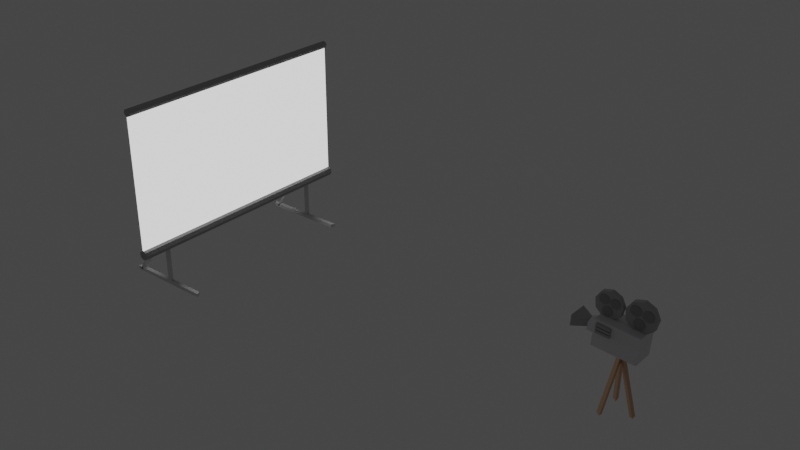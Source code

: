 # Source: lights.blend  (saved by Blender 3.0.42; exported with 4.5.12 LTS)
import bpy
from mathutils import Matrix  # noqa: F401  (used for matrix-valued properties, if any)

bpy.ops.wm.read_factory_settings(use_empty=True)
scene = bpy.context.scene
scene.name = 'Scene'

# ---- collections
col_collection = bpy.data.collections.new('Collection'); scene.collection.children.link(col_collection)
col_archive = bpy.data.collections.new('Archive'); scene.collection.children.link(col_archive)

# ---- images (referenced by path relative to the original .blend; pixels are not part of the script)
import os
ASSET_DIR = os.environ.get("B2B_ASSET_DIR", "")  # directory of the original .blend (textures are referenced by path, not embedded)
HERE = os.path.dirname(os.path.abspath(__file__))  # packed textures are extracted next to this script under _unpacked/

def load_image(name, relpath, width, height, colorspace="sRGB"):
    """Load a texture the original file referenced (path relative to the .blend, or extracted next to this script)."""
    p = next((c for c in (os.path.join(HERE, relpath), os.path.join(ASSET_DIR, relpath)) if relpath and os.path.exists(c)), "")
    if p:
        img = bpy.data.images.load(p, check_existing=True)
        img.name = name
    else:  # same state as the original file: an image datablock whose file is absent (Cycles renders it pink)
        img = bpy.data.images.new(name, width, height)
        img.source = "FILE"
        img.filepath = "//" + (relpath or name)
    img.colorspace_settings.name = colorspace
    return img
img_floorshadow = load_image('floorShadow', 'floorShadow.png', 1024, 1024, 'sRGB')

# ---- materials (node trees are filled in below, after node groups)
mat_material = bpy.data.materials.new('Material')
mat_material.alpha_threshold = 0.0
mat_material.line_color = (0.0, 0.0, 0.0, 1.0)
mat_black = bpy.data.materials.new('Black')
mat_wood = bpy.data.materials.new('Wood')
mat_white = bpy.data.materials.new('White')
mat_mounting = bpy.data.materials.new('Mounting')
mat_insidecircle = bpy.data.materials.new('InsideCircle')

# ---- material node trees
mat_material.use_nodes = True; mat_material.node_tree.nodes.clear()
_N = mat_material.node_tree.nodes; _L = mat_material.node_tree.links
n0 = _N.new('ShaderNodeOutputMaterial'); n0.name = 'Material Output'; n0.location = (300, 300)
n1 = _N.new('ShaderNodeBsdfPrincipled'); n1.name = 'Principled BSDF'; n1.location = (10, 300)
n1.distribution = 'GGX'
n1.subsurface_method = 'RANDOM_WALK_SKIN'
n1.inputs[0].default_value = (0.6738, 0.6638, 0.6939, 1.0)
n1.inputs[2].default_value = 0.4
n1.inputs[3].default_value = 1.45
n1.inputs[27].default_value = (0.0, 0.0, 0.0, 1.0)
n1.inputs[28].default_value = 1.0
n2 = _N.new('ShaderNodeTexImage'); n2.name = 'Image Texture'; n2.location = (506, 32)
n2.image = img_floorshadow
_L.new(n1.outputs[0], n0.inputs[0])
n0.is_active_output = True
mat_black.use_nodes = True; mat_black.node_tree.nodes.clear()
_N = mat_black.node_tree.nodes; _L = mat_black.node_tree.links
n0 = _N.new('ShaderNodeOutputMaterial'); n0.name = 'Material Output'; n0.location = (300, 300)
n1 = _N.new('ShaderNodeBsdfPrincipled'); n1.name = 'Principled BSDF'; n1.location = (1, 281)
n1.distribution = 'GGX'
n1.subsurface_method = 'RANDOM_WALK_SKIN'
n1.inputs[0].default_value = (0.3883, 0.3883, 0.3883, 1.0)
n1.inputs[3].default_value = 1.45
n1.inputs[27].default_value = (0.0, 0.0, 0.0, 1.0)
n1.inputs[28].default_value = 1.0
_L.new(n1.outputs[0], n0.inputs[0])
n0.is_active_output = True
mat_wood.use_nodes = True; mat_wood.node_tree.nodes.clear()
_N = mat_wood.node_tree.nodes; _L = mat_wood.node_tree.links
n0 = _N.new('ShaderNodeBsdfPrincipled'); n0.name = 'Principled BSDF'; n0.location = (10, 300)
n0.distribution = 'GGX'
n0.subsurface_method = 'RANDOM_WALK_SKIN'
n0.inputs[0].default_value = (0.65, 0.4039, 0.2479, 1.0)
n0.inputs[3].default_value = 1.45
n0.inputs[27].default_value = (0.0, 0.0, 0.0, 1.0)
n0.inputs[28].default_value = 1.0
n1 = _N.new('ShaderNodeOutputMaterial'); n1.name = 'Material Output'; n1.location = (300, 300)
_L.new(n0.outputs[0], n1.inputs[0])
n1.is_active_output = True
mat_white.use_nodes = True; mat_white.node_tree.nodes.clear()
_N = mat_white.node_tree.nodes; _L = mat_white.node_tree.links
n0 = _N.new('ShaderNodeOutputMaterial'); n0.name = 'Material Output'; n0.location = (300, 300)
n1 = _N.new('ShaderNodeBsdfPrincipled'); n1.name = 'Principled BSDF'; n1.location = (10, 300)
n1.distribution = 'GGX'
n1.subsurface_method = 'RANDOM_WALK_SKIN'
n1.inputs[0].default_value = (1.0, 1.0, 1.0, 1.0)
n1.inputs[3].default_value = 1.45
n1.inputs[28].default_value = 1.0
n2 = _N.new('ShaderNodeTexImage'); n2.name = 'Image Texture'; n2.location = (300, 18)
n2.image = img_floorshadow
_L.new(n1.outputs[0], n0.inputs[0])
n0.is_active_output = True
mat_mounting.use_nodes = True; mat_mounting.node_tree.nodes.clear()
_N = mat_mounting.node_tree.nodes; _L = mat_mounting.node_tree.links
n0 = _N.new('ShaderNodeBsdfPrincipled'); n0.name = 'Principled BSDF'; n0.location = (10, 300)
n0.distribution = 'GGX'
n0.subsurface_method = 'RANDOM_WALK_SKIN'
n0.inputs[0].default_value = (0.6843, 0.6843, 0.6843, 1.0)
n0.inputs[3].default_value = 1.45
n0.inputs[27].default_value = (0.0, 0.0, 0.0, 1.0)
n0.inputs[28].default_value = 1.0
n1 = _N.new('ShaderNodeOutputMaterial'); n1.name = 'Material Output'; n1.location = (300, 300)
_L.new(n0.outputs[0], n1.inputs[0])
n1.is_active_output = True
mat_insidecircle.use_nodes = True; mat_insidecircle.node_tree.nodes.clear()
_N = mat_insidecircle.node_tree.nodes; _L = mat_insidecircle.node_tree.links
n0 = _N.new('ShaderNodeBsdfPrincipled'); n0.name = 'Principled BSDF'; n0.location = (10, 300)
n0.distribution = 'GGX'
n0.subsurface_method = 'RANDOM_WALK_SKIN'
n0.inputs[0].default_value = (0.2738, 0.2738, 0.2851, 1.0)
n0.inputs[3].default_value = 1.45
n0.inputs[27].default_value = (0.0, 0.0, 0.0, 1.0)
n0.inputs[28].default_value = 1.0
n1 = _N.new('ShaderNodeOutputMaterial'); n1.name = 'Material Output'; n1.location = (300, 300)
_L.new(n0.outputs[0], n1.inputs[0])
n1.is_active_output = True

# ---- world
world_world = bpy.data.worlds.new('World'); scene.world = world_world
world_world.use_nodes = True; world_world.node_tree.nodes.clear()
_N = world_world.node_tree.nodes; _L = world_world.node_tree.links
n0 = _N.new('ShaderNodeOutputWorld'); n0.name = 'World Output'; n0.location = (300, 300)
n1 = _N.new('ShaderNodeBackground'); n1.name = 'Background'; n1.location = (10, 300)
n1.inputs[0].default_value = (0.05088, 0.05088, 0.05088, 1.0)
_L.new(n1.outputs[0], n0.inputs[0])
n0.is_active_output = True
world_world.color = (0.05088, 0.05088, 0.05088)
world_world.use_sun_shadow = False
world_world.sun_shadow_jitter_overblur = 0.0

# ---- lights
light_sun = bpy.data.lights.new('Sun', 'SUN')
light_sun.transmission_factor = 0.0
light_sun.angle = 0.8552
light_sun.energy = 1.0
light_sun.shadow_soft_size = 0.125

# ---- meshes
me_cube = bpy.data.meshes.new('Cube')
me_cube.from_pydata([(0.2706, -0.2243, 0.2735), (0.2706, -0.2243, -0.364), (0.2706, -1.254, 0.2735), (0.2706, -1.254, -0.364), (-0.2706, -0.2243, 0.2735), (-0.2706, -0.2243, -0.364), (-0.2706, -1.254, 0.2735), (-0.2706, -1.254, -0.364)], [], [(0, 4, 6, 2), (3, 2, 6, 7), (7, 6, 4, 5), (5, 1, 3, 7), (1, 0, 2, 3), (5, 4, 0, 1)])
_uv = me_cube.uv_layers.new(name='UVMap')
_uv.uv.foreach_set('vector', [0.625, 0.5, 0.875, 0.5, 0.875, 0.75, 0.625, 0.75, 0.375, 0.75, 0.625, 0.75, 0.625, 1.0, 0.375, 1.0, 0.375, 0.0, 0.625, 0.0, 0.625, 0.25, 0.375, 0.25, 0.125, 0.5, 0.375, 0.5, 0.375, 0.75, 0.125, 0.75, 0.375, 0.5, 0.625, 0.5, 0.625, 0.75, 0.375, 0.75, 0.375, 0.25, 0.625, 0.25, 0.625, 0.5, 0.375, 0.5])
me_cube.materials.append(mat_material)
me_cube.use_remesh_preserve_volume = False
me_cube.use_remesh_preserve_attributes = False
me_cube.use_mirror_vertex_groups = False
me_cube.update()
me_cylinder = bpy.data.meshes.new('Cylinder')
me_cylinder.from_pydata([(0.0, 0.06, -1.0), (0.0, 0.06, 1.0), (0.05196, 0.03, -1.0), (0.05196, 0.03, 1.0), (0.05196, -0.03, -1.0), (0.05196, -0.03, 1.0), (-5.245e-09, -0.06, -1.0), (-5.245e-09, -0.06, 1.0), (-0.05196, -0.03, -1.0), (-0.05196, -0.03, 1.0), (-0.05196, 0.03, -1.0), (-0.05196, 0.03, 1.0)], [], [(0, 1, 3, 2), (2, 3, 5, 4), (4, 5, 7, 6), (6, 7, 9, 8), (3, 1, 11, 9, 7, 5), (8, 9, 11, 10), (10, 11, 1, 0), (0, 2, 4, 6, 8, 10)])
_uv = me_cylinder.uv_layers.new(name='UVMap')
_uv.uv.foreach_set('vector', [1.0, 0.5, 1.0, 1.0, 0.8333, 1.0, 0.8333, 0.5, 0.8333, 0.5, 0.8333, 1.0, 0.6667, 1.0, 0.6667, 0.5, 0.6667, 0.5, 0.6667, 1.0, 0.5, 1.0, 0.5, 0.5, 0.5, 0.5, 0.5, 1.0, 0.3333, 1.0, 0.3333, 0.5, 0.4578, 0.37, 0.25, 0.49, 0.04215, 0.37, 0.04215, 0.13, 0.25, 0.01, 0.4578, 0.13, 0.3333, 0.5, 0.3333, 1.0, 0.1667, 1.0, 0.1667, 0.5, 0.1667, 0.5, 0.1667, 1.0, -8.941e-08, 1.0, -8.941e-08, 0.5, 0.75, 0.49, 0.9578, 0.37, 0.9578, 0.13, 0.75, 0.01, 0.5422, 0.13, 0.5422, 0.37])
me_cylinder.materials.append(mat_material)
me_cylinder.use_remesh_fix_poles = True
me_cylinder.use_remesh_preserve_attributes = False
me_cylinder.update()
me_cylinder_001 = bpy.data.meshes.new('Cylinder.001')
me_cylinder_001.from_pydata([(0.02607, 0.01505, -0.3868), (0.08957, 0.05171, 1.0), (0.02607, -0.01505, -0.3868), (0.08957, -0.05171, 1.0), (-0.02607, -0.01505, -0.3868), (-0.08957, -0.05171, 1.0), (-0.02607, 0.01505, -0.3868), (-0.08957, 0.05171, 1.0)], [], [(4, 2, 3, 5), (0, 1, 3, 2), (4, 5, 7, 6), (6, 7, 1, 0)])
_uv = me_cylinder_001.uv_layers.new(name='UVMap')
_uv.uv.foreach_set('vector', [0.3333, 0.5, 0.6667, 0.5, 0.6667, 1.0, 0.3333, 1.0, 0.8333, 0.5, 0.8333, 1.0, 0.6667, 1.0, 0.6667, 0.5, 0.3333, 0.5, 0.3333, 1.0, 0.1667, 1.0, 0.1667, 0.5, 0.1667, 0.5, 0.1667, 1.0, 0.8333, 1.0, 0.8333, 0.5])
me_cylinder_001.materials.append(mat_black)
me_cylinder_001.use_remesh_fix_poles = True
me_cylinder_001.use_remesh_preserve_attributes = False
me_cylinder_001.update()
me_cylinder_002 = bpy.data.meshes.new('Cylinder.002')
me_cylinder_002.from_pydata([(0.0, 0.02, -0.32), (0.0, 0.02, 0.32), (0.01732, -0.01, -0.32), (0.01732, -0.01, 0.32), (-0.01732, -0.01, -0.32), (-0.01732, -0.01, 0.32)], [], [(0, 1, 3, 2), (2, 3, 5, 4), (3, 1, 5), (4, 5, 1, 0), (0, 2, 4)])
_uv = me_cylinder_002.uv_layers.new(name='UVMap')
_uv.uv.foreach_set('vector', [1.0, 0.5, 1.0, 1.0, 0.6667, 1.0, 0.6667, 0.5, 0.6667, 0.5, 0.6667, 1.0, 0.3333, 1.0, 0.3333, 0.5, 0.4578, 0.13, 0.25, 0.49, 0.04215, 0.13, 0.3333, 0.5, 0.3333, 1.0, -5.96e-08, 1.0, -5.96e-08, 0.5, 0.75, 0.49, 0.9578, 0.13, 0.5422, 0.13])
me_cylinder_002.materials.append(mat_wood)
me_cylinder_002.use_remesh_fix_poles = True
me_cylinder_002.use_remesh_preserve_attributes = False
me_cylinder_002.update()
me_cylinder_005 = bpy.data.meshes.new('Cylinder.005')
me_cylinder_005.from_pydata([(0.0, 0.02, -0.32), (0.0, 0.02, 0.32), (0.01732, -0.01, -0.32), (0.01732, -0.01, 0.32), (-0.01732, -0.01, -0.32), (-0.01732, -0.01, 0.32)], [], [(0, 1, 3, 2), (2, 3, 5, 4), (3, 1, 5), (4, 5, 1, 0), (0, 2, 4)])
_uv = me_cylinder_005.uv_layers.new(name='UVMap')
_uv.uv.foreach_set('vector', [1.0, 0.5, 1.0, 1.0, 0.6667, 1.0, 0.6667, 0.5, 0.6667, 0.5, 0.6667, 1.0, 0.3333, 1.0, 0.3333, 0.5, 0.4578, 0.13, 0.25, 0.49, 0.04215, 0.13, 0.3333, 0.5, 0.3333, 1.0, -5.96e-08, 1.0, -5.96e-08, 0.5, 0.75, 0.49, 0.9578, 0.13, 0.5422, 0.13])
me_cylinder_005.materials.append(mat_wood)
me_cylinder_005.use_remesh_fix_poles = True
me_cylinder_005.use_remesh_preserve_attributes = False
me_cylinder_005.update()
me_cylinder_007 = bpy.data.meshes.new('Cylinder.007')
me_cylinder_007.from_pydata([(0.0, 0.02, -0.32), (0.0, 0.02, 0.32), (0.01732, -0.01, -0.32), (0.01732, -0.01, 0.32), (-0.01732, -0.01, -0.32), (-0.01732, -0.01, 0.32)], [], [(0, 1, 3, 2), (2, 3, 5, 4), (3, 1, 5), (4, 5, 1, 0), (0, 2, 4)])
_uv = me_cylinder_007.uv_layers.new(name='UVMap')
_uv.uv.foreach_set('vector', [1.0, 0.5, 1.0, 1.0, 0.6667, 1.0, 0.6667, 0.5, 0.6667, 0.5, 0.6667, 1.0, 0.3333, 1.0, 0.3333, 0.5, 0.4578, 0.13, 0.25, 0.49, 0.04215, 0.13, 0.3333, 0.5, 0.3333, 1.0, -5.96e-08, 1.0, -5.96e-08, 0.5, 0.75, 0.49, 0.9578, 0.13, 0.5422, 0.13])
me_cylinder_007.materials.append(mat_wood)
me_cylinder_007.use_remesh_fix_poles = True
me_cylinder_007.use_remesh_preserve_attributes = False
me_cylinder_007.update()
me_cylinder_008 = bpy.data.meshes.new('Cylinder.008')
me_cylinder_008.from_pydata([(0.0, 0.13, -0.02), (0.0, 0.13, 0.02), (0.08356, 0.09959, -0.02), (0.08356, 0.09959, 0.02), (0.128, 0.02257, -0.02), (0.128, 0.02257, 0.02), (0.1126, -0.065, -0.02), (0.1126, -0.065, 0.02), (0.04446, -0.1222, -0.02), (0.04446, -0.1222, 0.02), (-0.04446, -0.1222, -0.02), (-0.04446, -0.1222, 0.02), (-0.1126, -0.065, -0.02), (-0.1126, -0.065, 0.02), (-0.128, 0.02257, -0.02), (-0.128, 0.02257, 0.02), (-0.08356, 0.09959, -0.02), (-0.08356, 0.09959, 0.02)], [], [(0, 1, 3, 2), (2, 3, 5, 4), (4, 5, 7, 6), (6, 7, 9, 8), (8, 9, 11, 10), (10, 11, 13, 12), (12, 13, 15, 14), (3, 1, 17, 15, 13, 11, 9, 7, 5), (14, 15, 17, 16), (16, 17, 1, 0), (0, 2, 4, 6, 8, 10, 12, 14, 16)])
_uv = me_cylinder_008.uv_layers.new(name='UVMap')
_uv.uv.foreach_set('vector', [1.0, 0.5, 1.0, 1.0, 0.8889, 1.0, 0.8889, 0.5, 0.8889, 0.5, 0.8889, 1.0, 0.7778, 1.0, 0.7778, 0.5, 0.7778, 0.5, 0.7778, 1.0, 0.6667, 1.0, 0.6667, 0.5, 0.6667, 0.5, 0.6667, 1.0, 0.5556, 1.0, 0.5556, 0.5, 0.5556, 0.5, 0.5556, 1.0, 0.4444, 1.0, 0.4444, 0.5, 0.4444, 0.5, 0.4444, 1.0, 0.3333, 1.0, 0.3333, 0.5, 0.3333, 0.5, 0.3333, 1.0, 0.2222, 1.0, 0.2222, 0.5, 0.4043, 0.4339, 0.25, 0.49, 0.09573, 0.4339, 0.01365, 0.2917, 0.04215, 0.13, 0.1679, 0.02447, 0.3321, 0.02447, 0.4578, 0.13, 0.4864, 0.2917, 0.2222, 0.5, 0.2222, 1.0, 0.1111, 1.0, 0.1111, 0.5, 0.1111, 0.5, 0.1111, 1.0, 4.47e-08, 1.0, 4.47e-08, 0.5, 0.75, 0.49, 0.9043, 0.4339, 0.9864, 0.2917, 0.9578, 0.13, 0.8321, 0.02447, 0.6679, 0.02447, 0.5422, 0.13, 0.5136, 0.2917, 0.5957, 0.4339])
me_cylinder_008.materials.append(mat_black)
me_cylinder_008.use_remesh_fix_poles = True
me_cylinder_008.use_remesh_preserve_attributes = False
me_cylinder_008.update()
me_cube_001 = bpy.data.meshes.new('Cube.001')
me_cube_001.from_pydata([(-1.0, -1.0, -1.0), (-1.0, -1.0, 1.0), (-1.0, 1.0, -1.0), (-1.0, 1.0, 1.0), (1.0, -1.0, -1.0), (1.0, -1.0, 1.0), (1.0, 1.0, -1.0), (1.0, 1.0, 1.0)], [], [(0, 1, 3, 2), (2, 3, 7, 6), (6, 7, 5, 4), (4, 5, 1, 0), (2, 6, 4, 0), (7, 3, 1, 5)])
_uv = me_cube_001.uv_layers.new(name='UVMap')
_uv.uv.foreach_set('vector', [0.375, 0.0, 0.625, 0.0, 0.625, 0.25, 0.375, 0.25, 0.375, 0.25, 0.625, 0.25, 0.625, 0.5, 0.375, 0.5, 0.375, 0.5, 0.625, 0.5, 0.625, 0.75, 0.375, 0.75, 0.375, 0.75, 0.625, 0.75, 0.625, 1.0, 0.375, 1.0, 0.125, 0.5, 0.375, 0.5, 0.375, 0.75, 0.125, 0.75, 0.625, 0.5, 0.875, 0.5, 0.875, 0.75, 0.625, 0.75])
me_cube_001.materials.append(mat_white)
me_cube_001.use_remesh_fix_poles = True
me_cube_001.use_remesh_preserve_attributes = False
me_cube_001.update()
me_cylinder_004 = bpy.data.meshes.new('Cylinder.004')
me_cylinder_004.from_pydata([(-0.03952, -0.686, -0.4487), (-0.03952, -0.686, 0.1913), (-0.0222, -0.716, -0.4487), (-0.0222, -0.716, 0.1913), (-0.05684, -0.716, -0.4487), (-0.05684, -0.716, 0.1913), (-0.03952, -0.686, -0.4352), (-0.0222, -0.716, -0.4352), (-0.05684, -0.716, -0.4352), (0.2426, -0.686, -0.4487), (0.26, -0.716, -0.4487), (0.2426, -0.686, -0.4352), (0.26, -0.716, -0.4352), (-0.3817, -0.686, -0.4487), (-0.3991, -0.716, -0.4487), (-0.3817, -0.686, -0.4352), (-0.3991, -0.716, -0.4352), (-0.03952, -0.686, -0.2249), (-0.0222, -0.716, -0.2249), (-0.05684, -0.716, -0.2249), (-0.03952, -0.686, -0.2088), (-0.0222, -0.716, -0.2088), (-0.05684, -0.716, -0.2088), (-0.3487, -0.686, -0.4486), (-0.366, -0.716, -0.4486), (-0.3487, -0.686, -0.4355), (-0.366, -0.716, -0.4355)], [], [(20, 1, 3, 21), (21, 3, 5, 22), (3, 1, 5), (22, 5, 1, 20), (0, 2, 4), (6, 0, 13, 15), (2, 7, 8, 4), (7, 2, 10, 12), (9, 11, 12, 10), (6, 7, 12, 11), (2, 0, 9, 10), (0, 6, 11, 9), (14, 16, 15, 13), (0, 4, 14, 13), (8, 6, 15, 16), (4, 8, 16, 14), (8, 19, 17, 6), (7, 18, 19, 8), (6, 17, 18, 7), (20, 17, 23, 25), (18, 21, 22, 19), (17, 20, 21, 18), (24, 26, 25, 23), (19, 22, 26, 24), (22, 20, 25, 26), (17, 19, 24, 23)])
_uv = me_cylinder_004.uv_layers.new(name='UVMap')
_uv.uv.foreach_set('vector', [1.0, 0.6874, 1.0, 1.0, 0.6667, 1.0, 0.6667, 0.6874, 0.6667, 0.6874, 0.6667, 1.0, 0.3333, 1.0, 0.3333, 0.6874, 0.4578, 0.13, 0.25, 0.49, 0.04215, 0.13, 0.3333, 0.6874, 0.3333, 1.0, -5.96e-08, 1.0, -5.96e-08, 0.6874, 0.75, 0.49, 0.9578, 0.13, 0.5422, 0.13, -5.96e-08, 0.5106, -5.96e-08, 0.5, -5.96e-08, 0.5, -5.96e-08, 0.5106, 0.6667, 0.5, 0.6667, 0.5106, 0.3333, 0.5106, 0.3333, 0.5, 0.6667, 0.5106, 0.6667, 0.5, 0.6667, 0.5, 0.6667, 0.5106, 1.0, 0.5, 1.0, 0.5106, 0.6667, 0.5106, 0.6667, 0.5, 1.0, 0.5106, 0.6667, 0.5106, 0.6667, 0.5106, 1.0, 0.5106, 0.9578, 0.13, 0.75, 0.49, 0.75, 0.49, 0.9578, 0.13, -5.96e-08, 0.5, -5.96e-08, 0.5106, -5.96e-08, 0.5106, -5.96e-08, 0.5, 0.3333, 0.5, 0.3333, 0.5106, -5.96e-08, 0.5106, -5.96e-08, 0.5, 0.75, 0.49, 0.5422, 0.13, 0.5422, 0.13, 0.75, 0.49, 0.3333, 0.5106, -5.96e-08, 0.5106, -5.96e-08, 0.5106, 0.3333, 0.5106, 0.3333, 0.5, 0.3333, 0.5106, 0.3333, 0.5106, 0.3333, 0.5, 0.3333, 0.5106, 0.3333, 0.6748, -5.96e-08, 0.6748, -5.96e-08, 0.5106, 0.6667, 0.5106, 0.6667, 0.6748, 0.3333, 0.6748, 0.3333, 0.5106, 1.0, 0.5106, 1.0, 0.6748, 0.6667, 0.6748, 0.6667, 0.5106, 1.0, 0.6874, 1.0, 0.6748, 1.0, 0.6748, 1.0, 0.6874, 0.6667, 0.6748, 0.6667, 0.6874, 0.3333, 0.6874, 0.3333, 0.6748, 1.0, 0.6748, 1.0, 0.6874, 0.6667, 0.6874, 0.6667, 0.6748, 0.3333, 0.6748, 0.3333, 0.6874, -5.96e-08, 0.6874, -5.96e-08, 0.6748, 0.3333, 0.6748, 0.3333, 0.6874, 0.3333, 0.6874, 0.3333, 0.6748, 0.3333, 0.6874, -5.96e-08, 0.6874, -5.96e-08, 0.6874, 0.3333, 0.6874, -5.96e-08, 0.6748, 0.3333, 0.6748, 0.3333, 0.6748, -5.96e-08, 0.6748])
me_cylinder_004.materials.append(mat_mounting)
me_cylinder_004.use_remesh_fix_poles = True
me_cylinder_004.use_remesh_preserve_attributes = False
me_cylinder_004.update()
me_cylinder_006 = bpy.data.meshes.new('Cylinder.006')
me_cylinder_006.from_pydata([(0.0, 0.21, -2.765), (0.0, 0.21, 2.765), (0.1485, 0.1485, -2.765), (0.1485, 0.1485, 2.765), (0.21, -9.179e-09, -2.765), (0.21, -9.179e-09, 2.765), (0.1485, -0.1485, -2.765), (0.1485, -0.1485, 2.765), (-1.836e-08, -0.21, -2.765), (-1.836e-08, -0.21, 2.765), (-0.1485, -0.1485, -2.765), (-0.1485, -0.1485, 2.765), (-0.21, 2.504e-09, -2.765), (-0.21, 2.504e-09, 2.765), (-0.1485, 0.1485, -2.765), (-0.1485, 0.1485, 2.765)], [], [(0, 1, 3, 2), (2, 3, 5, 4), (4, 5, 7, 6), (6, 7, 9, 8), (8, 9, 11, 10), (10, 11, 13, 12), (3, 1, 15, 13, 11, 9, 7, 5), (12, 13, 15, 14), (14, 15, 1, 0), (0, 2, 4, 6, 8, 10, 12, 14)])
_uv = me_cylinder_006.uv_layers.new(name='UVMap')
_uv.uv.foreach_set('vector', [1.0, 0.5, 1.0, 1.0, 0.875, 1.0, 0.875, 0.5, 0.875, 0.5, 0.875, 1.0, 0.75, 1.0, 0.75, 0.5, 0.75, 0.5, 0.75, 1.0, 0.625, 1.0, 0.625, 0.5, 0.625, 0.5, 0.625, 1.0, 0.5, 1.0, 0.5, 0.5, 0.5, 0.5, 0.5, 1.0, 0.375, 1.0, 0.375, 0.5, 0.375, 0.5, 0.375, 1.0, 0.25, 1.0, 0.25, 0.5, 0.4197, 0.4197, 0.25, 0.49, 0.08029, 0.4197, 0.01, 0.25, 0.08029, 0.08029, 0.25, 0.01, 0.4197, 0.08029, 0.49, 0.25, 0.25, 0.5, 0.25, 1.0, 0.125, 1.0, 0.125, 0.5, 0.125, 0.5, 0.125, 1.0, 0.0, 1.0, 0.0, 0.5, 0.75, 0.49, 0.9197, 0.4197, 0.99, 0.25, 0.9197, 0.08029, 0.75, 0.01, 0.5803, 0.08029, 0.51, 0.25, 0.5803, 0.4197])
me_cylinder_006.materials.append(mat_black)
me_cylinder_006.use_remesh_fix_poles = True
me_cylinder_006.use_remesh_preserve_attributes = False
me_cylinder_006.update()
me_cylinder_009 = bpy.data.meshes.new('Cylinder.009')
me_cylinder_009.from_pydata([(0.0, 0.21, -2.765), (0.0, 0.21, 2.765), (0.1485, 0.1485, -2.765), (0.1485, 0.1485, 2.765), (0.21, -9.179e-09, -2.765), (0.21, -9.179e-09, 2.765), (0.1485, -0.1485, -2.765), (0.1485, -0.1485, 2.765), (-1.836e-08, -0.21, -2.765), (-1.836e-08, -0.21, 2.765), (-0.1485, -0.1485, -2.765), (-0.1485, -0.1485, 2.765), (-0.21, 2.504e-09, -2.765), (-0.21, 2.504e-09, 2.765), (-0.1485, 0.1485, -2.765), (-0.1485, 0.1485, 2.765)], [], [(0, 1, 3, 2), (2, 3, 5, 4), (4, 5, 7, 6), (6, 7, 9, 8), (8, 9, 11, 10), (10, 11, 13, 12), (3, 1, 15, 13, 11, 9, 7, 5), (12, 13, 15, 14), (14, 15, 1, 0), (0, 2, 4, 6, 8, 10, 12, 14)])
_uv = me_cylinder_009.uv_layers.new(name='UVMap')
_uv.uv.foreach_set('vector', [1.0, 0.5, 1.0, 1.0, 0.875, 1.0, 0.875, 0.5, 0.875, 0.5, 0.875, 1.0, 0.75, 1.0, 0.75, 0.5, 0.75, 0.5, 0.75, 1.0, 0.625, 1.0, 0.625, 0.5, 0.625, 0.5, 0.625, 1.0, 0.5, 1.0, 0.5, 0.5, 0.5, 0.5, 0.5, 1.0, 0.375, 1.0, 0.375, 0.5, 0.375, 0.5, 0.375, 1.0, 0.25, 1.0, 0.25, 0.5, 0.4197, 0.4197, 0.25, 0.49, 0.08029, 0.4197, 0.01, 0.25, 0.08029, 0.08029, 0.25, 0.01, 0.4197, 0.08029, 0.49, 0.25, 0.25, 0.5, 0.25, 1.0, 0.125, 1.0, 0.125, 0.5, 0.125, 0.5, 0.125, 1.0, 0.0, 1.0, 0.0, 0.5, 0.75, 0.49, 0.9197, 0.4197, 0.99, 0.25, 0.9197, 0.08029, 0.75, 0.01, 0.5803, 0.08029, 0.51, 0.25, 0.5803, 0.4197])
me_cylinder_009.materials.append(mat_black)
me_cylinder_009.use_remesh_fix_poles = True
me_cylinder_009.use_remesh_preserve_attributes = False
me_cylinder_009.update()
me_cylinder_010 = bpy.data.meshes.new('Cylinder.010')
me_cylinder_010.from_pydata([(0.0, 0.13, -0.02), (0.0, 0.13, 0.02), (0.08356, 0.09959, -0.02), (0.08356, 0.09959, 0.02), (0.128, 0.02257, -0.02), (0.128, 0.02257, 0.02), (0.1126, -0.065, -0.02), (0.1126, -0.065, 0.02), (0.04446, -0.1222, -0.02), (0.04446, -0.1222, 0.02), (-0.04446, -0.1222, -0.02), (-0.04446, -0.1222, 0.02), (-0.1126, -0.065, -0.02), (-0.1126, -0.065, 0.02), (-0.128, 0.02257, -0.02), (-0.128, 0.02257, 0.02), (-0.08356, 0.09959, -0.02), (-0.08356, 0.09959, 0.02)], [], [(0, 1, 3, 2), (2, 3, 5, 4), (4, 5, 7, 6), (6, 7, 9, 8), (8, 9, 11, 10), (10, 11, 13, 12), (12, 13, 15, 14), (3, 1, 17, 15, 13, 11, 9, 7, 5), (14, 15, 17, 16), (16, 17, 1, 0), (0, 2, 4, 6, 8, 10, 12, 14, 16)])
_uv = me_cylinder_010.uv_layers.new(name='UVMap')
_uv.uv.foreach_set('vector', [1.0, 0.5, 1.0, 1.0, 0.8889, 1.0, 0.8889, 0.5, 0.8889, 0.5, 0.8889, 1.0, 0.7778, 1.0, 0.7778, 0.5, 0.7778, 0.5, 0.7778, 1.0, 0.6667, 1.0, 0.6667, 0.5, 0.6667, 0.5, 0.6667, 1.0, 0.5556, 1.0, 0.5556, 0.5, 0.5556, 0.5, 0.5556, 1.0, 0.4444, 1.0, 0.4444, 0.5, 0.4444, 0.5, 0.4444, 1.0, 0.3333, 1.0, 0.3333, 0.5, 0.3333, 0.5, 0.3333, 1.0, 0.2222, 1.0, 0.2222, 0.5, 0.4043, 0.4339, 0.25, 0.49, 0.09573, 0.4339, 0.01365, 0.2917, 0.04215, 0.13, 0.1679, 0.02447, 0.3321, 0.02447, 0.4578, 0.13, 0.4864, 0.2917, 0.2222, 0.5, 0.2222, 1.0, 0.1111, 1.0, 0.1111, 0.5, 0.1111, 0.5, 0.1111, 1.0, 4.47e-08, 1.0, 4.47e-08, 0.5, 0.75, 0.49, 0.9043, 0.4339, 0.9864, 0.2917, 0.9578, 0.13, 0.8321, 0.02447, 0.6679, 0.02447, 0.5422, 0.13, 0.5136, 0.2917, 0.5957, 0.4339])
me_cylinder_010.materials.append(mat_insidecircle)
me_cylinder_010.use_remesh_fix_poles = True
me_cylinder_010.use_remesh_preserve_attributes = False
me_cylinder_010.update()
me_cylinder_011 = bpy.data.meshes.new('Cylinder.011')
me_cylinder_011.from_pydata([(0.0, 0.13, -0.02), (0.0, 0.13, 0.02), (0.08356, 0.09959, -0.02), (0.08356, 0.09959, 0.02), (0.128, 0.02257, -0.02), (0.128, 0.02257, 0.02), (0.1126, -0.065, -0.02), (0.1126, -0.065, 0.02), (0.04446, -0.1222, -0.02), (0.04446, -0.1222, 0.02), (-0.04446, -0.1222, -0.02), (-0.04446, -0.1222, 0.02), (-0.1126, -0.065, -0.02), (-0.1126, -0.065, 0.02), (-0.128, 0.02257, -0.02), (-0.128, 0.02257, 0.02), (-0.08356, 0.09959, -0.02), (-0.08356, 0.09959, 0.02)], [], [(0, 1, 3, 2), (2, 3, 5, 4), (4, 5, 7, 6), (6, 7, 9, 8), (8, 9, 11, 10), (10, 11, 13, 12), (12, 13, 15, 14), (3, 1, 17, 15, 13, 11, 9, 7, 5), (14, 15, 17, 16), (16, 17, 1, 0), (0, 2, 4, 6, 8, 10, 12, 14, 16)])
_uv = me_cylinder_011.uv_layers.new(name='UVMap')
_uv.uv.foreach_set('vector', [1.0, 0.5, 1.0, 1.0, 0.8889, 1.0, 0.8889, 0.5, 0.8889, 0.5, 0.8889, 1.0, 0.7778, 1.0, 0.7778, 0.5, 0.7778, 0.5, 0.7778, 1.0, 0.6667, 1.0, 0.6667, 0.5, 0.6667, 0.5, 0.6667, 1.0, 0.5556, 1.0, 0.5556, 0.5, 0.5556, 0.5, 0.5556, 1.0, 0.4444, 1.0, 0.4444, 0.5, 0.4444, 0.5, 0.4444, 1.0, 0.3333, 1.0, 0.3333, 0.5, 0.3333, 0.5, 0.3333, 1.0, 0.2222, 1.0, 0.2222, 0.5, 0.4043, 0.4339, 0.25, 0.49, 0.09573, 0.4339, 0.01365, 0.2917, 0.04215, 0.13, 0.1679, 0.02447, 0.3321, 0.02447, 0.4578, 0.13, 0.4864, 0.2917, 0.2222, 0.5, 0.2222, 1.0, 0.1111, 1.0, 0.1111, 0.5, 0.1111, 0.5, 0.1111, 1.0, 4.47e-08, 1.0, 4.47e-08, 0.5, 0.75, 0.49, 0.9043, 0.4339, 0.9864, 0.2917, 0.9578, 0.13, 0.8321, 0.02447, 0.6679, 0.02447, 0.5422, 0.13, 0.5136, 0.2917, 0.5957, 0.4339])
me_cylinder_011.materials.append(mat_insidecircle)
me_cylinder_011.use_remesh_fix_poles = True
me_cylinder_011.use_remesh_preserve_attributes = False
me_cylinder_011.update()
me_cylinder_012 = bpy.data.meshes.new('Cylinder.012')
me_cylinder_012.from_pydata([(0.0, 0.13, -0.02), (0.0, 0.13, 0.02), (0.08356, 0.09959, -0.02), (0.08356, 0.09959, 0.02), (0.128, 0.02257, -0.02), (0.128, 0.02257, 0.02), (0.1126, -0.065, -0.02), (0.1126, -0.065, 0.02), (0.04446, -0.1222, -0.02), (0.04446, -0.1222, 0.02), (-0.04446, -0.1222, -0.02), (-0.04446, -0.1222, 0.02), (-0.1126, -0.065, -0.02), (-0.1126, -0.065, 0.02), (-0.128, 0.02257, -0.02), (-0.128, 0.02257, 0.02), (-0.08356, 0.09959, -0.02), (-0.08356, 0.09959, 0.02)], [], [(0, 1, 3, 2), (2, 3, 5, 4), (4, 5, 7, 6), (6, 7, 9, 8), (8, 9, 11, 10), (10, 11, 13, 12), (12, 13, 15, 14), (3, 1, 17, 15, 13, 11, 9, 7, 5), (14, 15, 17, 16), (16, 17, 1, 0), (0, 2, 4, 6, 8, 10, 12, 14, 16)])
_uv = me_cylinder_012.uv_layers.new(name='UVMap')
_uv.uv.foreach_set('vector', [1.0, 0.5, 1.0, 1.0, 0.8889, 1.0, 0.8889, 0.5, 0.8889, 0.5, 0.8889, 1.0, 0.7778, 1.0, 0.7778, 0.5, 0.7778, 0.5, 0.7778, 1.0, 0.6667, 1.0, 0.6667, 0.5, 0.6667, 0.5, 0.6667, 1.0, 0.5556, 1.0, 0.5556, 0.5, 0.5556, 0.5, 0.5556, 1.0, 0.4444, 1.0, 0.4444, 0.5, 0.4444, 0.5, 0.4444, 1.0, 0.3333, 1.0, 0.3333, 0.5, 0.3333, 0.5, 0.3333, 1.0, 0.2222, 1.0, 0.2222, 0.5, 0.4043, 0.4339, 0.25, 0.49, 0.09573, 0.4339, 0.01365, 0.2917, 0.04215, 0.13, 0.1679, 0.02447, 0.3321, 0.02447, 0.4578, 0.13, 0.4864, 0.2917, 0.2222, 0.5, 0.2222, 1.0, 0.1111, 1.0, 0.1111, 0.5, 0.1111, 0.5, 0.1111, 1.0, 4.47e-08, 1.0, 4.47e-08, 0.5, 0.75, 0.49, 0.9043, 0.4339, 0.9864, 0.2917, 0.9578, 0.13, 0.8321, 0.02447, 0.6679, 0.02447, 0.5422, 0.13, 0.5136, 0.2917, 0.5957, 0.4339])
me_cylinder_012.materials.append(mat_insidecircle)
me_cylinder_012.use_remesh_fix_poles = True
me_cylinder_012.use_remesh_preserve_attributes = False
me_cylinder_012.update()
me_cylinder_013 = bpy.data.meshes.new('Cylinder.013')
me_cylinder_013.from_pydata([(0.0, 0.13, -0.02), (0.0, 0.13, 0.02), (0.08356, 0.09959, -0.02), (0.08356, 0.09959, 0.02), (0.128, 0.02257, -0.02), (0.128, 0.02257, 0.02), (0.1126, -0.065, -0.02), (0.1126, -0.065, 0.02), (0.04446, -0.1222, -0.02), (0.04446, -0.1222, 0.02), (-0.04446, -0.1222, -0.02), (-0.04446, -0.1222, 0.02), (-0.1126, -0.065, -0.02), (-0.1126, -0.065, 0.02), (-0.128, 0.02257, -0.02), (-0.128, 0.02257, 0.02), (-0.08356, 0.09959, -0.02), (-0.08356, 0.09959, 0.02)], [], [(0, 1, 3, 2), (2, 3, 5, 4), (4, 5, 7, 6), (6, 7, 9, 8), (8, 9, 11, 10), (10, 11, 13, 12), (12, 13, 15, 14), (3, 1, 17, 15, 13, 11, 9, 7, 5), (14, 15, 17, 16), (16, 17, 1, 0), (0, 2, 4, 6, 8, 10, 12, 14, 16)])
_uv = me_cylinder_013.uv_layers.new(name='UVMap')
_uv.uv.foreach_set('vector', [1.0, 0.5, 1.0, 1.0, 0.8889, 1.0, 0.8889, 0.5, 0.8889, 0.5, 0.8889, 1.0, 0.7778, 1.0, 0.7778, 0.5, 0.7778, 0.5, 0.7778, 1.0, 0.6667, 1.0, 0.6667, 0.5, 0.6667, 0.5, 0.6667, 1.0, 0.5556, 1.0, 0.5556, 0.5, 0.5556, 0.5, 0.5556, 1.0, 0.4444, 1.0, 0.4444, 0.5, 0.4444, 0.5, 0.4444, 1.0, 0.3333, 1.0, 0.3333, 0.5, 0.3333, 0.5, 0.3333, 1.0, 0.2222, 1.0, 0.2222, 0.5, 0.4043, 0.4339, 0.25, 0.49, 0.09573, 0.4339, 0.01365, 0.2917, 0.04215, 0.13, 0.1679, 0.02447, 0.3321, 0.02447, 0.4578, 0.13, 0.4864, 0.2917, 0.2222, 0.5, 0.2222, 1.0, 0.1111, 1.0, 0.1111, 0.5, 0.1111, 0.5, 0.1111, 1.0, 4.47e-08, 1.0, 4.47e-08, 0.5, 0.75, 0.49, 0.9043, 0.4339, 0.9864, 0.2917, 0.9578, 0.13, 0.8321, 0.02447, 0.6679, 0.02447, 0.5422, 0.13, 0.5136, 0.2917, 0.5957, 0.4339])
me_cylinder_013.materials.append(mat_black)
me_cylinder_013.use_remesh_fix_poles = True
me_cylinder_013.use_remesh_preserve_attributes = False
me_cylinder_013.update()
me_cylinder_014 = bpy.data.meshes.new('Cylinder.014')
me_cylinder_014.from_pydata([(0.0, 0.13, -0.02), (0.0, 0.13, 0.02), (0.08356, 0.09959, -0.02), (0.08356, 0.09959, 0.02), (0.128, 0.02257, -0.02), (0.128, 0.02257, 0.02), (0.1126, -0.065, -0.02), (0.1126, -0.065, 0.02), (0.04446, -0.1222, -0.02), (0.04446, -0.1222, 0.02), (-0.04446, -0.1222, -0.02), (-0.04446, -0.1222, 0.02), (-0.1126, -0.065, -0.02), (-0.1126, -0.065, 0.02), (-0.128, 0.02257, -0.02), (-0.128, 0.02257, 0.02), (-0.08356, 0.09959, -0.02), (-0.08356, 0.09959, 0.02)], [], [(0, 1, 3, 2), (2, 3, 5, 4), (4, 5, 7, 6), (6, 7, 9, 8), (8, 9, 11, 10), (10, 11, 13, 12), (12, 13, 15, 14), (3, 1, 17, 15, 13, 11, 9, 7, 5), (14, 15, 17, 16), (16, 17, 1, 0), (0, 2, 4, 6, 8, 10, 12, 14, 16)])
_uv = me_cylinder_014.uv_layers.new(name='UVMap')
_uv.uv.foreach_set('vector', [1.0, 0.5, 1.0, 1.0, 0.8889, 1.0, 0.8889, 0.5, 0.8889, 0.5, 0.8889, 1.0, 0.7778, 1.0, 0.7778, 0.5, 0.7778, 0.5, 0.7778, 1.0, 0.6667, 1.0, 0.6667, 0.5, 0.6667, 0.5, 0.6667, 1.0, 0.5556, 1.0, 0.5556, 0.5, 0.5556, 0.5, 0.5556, 1.0, 0.4444, 1.0, 0.4444, 0.5, 0.4444, 0.5, 0.4444, 1.0, 0.3333, 1.0, 0.3333, 0.5, 0.3333, 0.5, 0.3333, 1.0, 0.2222, 1.0, 0.2222, 0.5, 0.4043, 0.4339, 0.25, 0.49, 0.09573, 0.4339, 0.01365, 0.2917, 0.04215, 0.13, 0.1679, 0.02447, 0.3321, 0.02447, 0.4578, 0.13, 0.4864, 0.2917, 0.2222, 0.5, 0.2222, 1.0, 0.1111, 1.0, 0.1111, 0.5, 0.1111, 0.5, 0.1111, 1.0, 4.47e-08, 1.0, 4.47e-08, 0.5, 0.75, 0.49, 0.9043, 0.4339, 0.9864, 0.2917, 0.9578, 0.13, 0.8321, 0.02447, 0.6679, 0.02447, 0.5422, 0.13, 0.5136, 0.2917, 0.5957, 0.4339])
me_cylinder_014.materials.append(mat_insidecircle)
me_cylinder_014.use_remesh_fix_poles = True
me_cylinder_014.use_remesh_preserve_attributes = False
me_cylinder_014.update()
me_cylinder_015 = bpy.data.meshes.new('Cylinder.015')
me_cylinder_015.from_pydata([(0.0, 0.13, -0.02), (0.0, 0.13, 0.02), (0.08356, 0.09959, -0.02), (0.08356, 0.09959, 0.02), (0.128, 0.02257, -0.02), (0.128, 0.02257, 0.02), (0.1126, -0.065, -0.02), (0.1126, -0.065, 0.02), (0.04446, -0.1222, -0.02), (0.04446, -0.1222, 0.02), (-0.04446, -0.1222, -0.02), (-0.04446, -0.1222, 0.02), (-0.1126, -0.065, -0.02), (-0.1126, -0.065, 0.02), (-0.128, 0.02257, -0.02), (-0.128, 0.02257, 0.02), (-0.08356, 0.09959, -0.02), (-0.08356, 0.09959, 0.02)], [], [(0, 1, 3, 2), (2, 3, 5, 4), (4, 5, 7, 6), (6, 7, 9, 8), (8, 9, 11, 10), (10, 11, 13, 12), (12, 13, 15, 14), (3, 1, 17, 15, 13, 11, 9, 7, 5), (14, 15, 17, 16), (16, 17, 1, 0), (0, 2, 4, 6, 8, 10, 12, 14, 16)])
_uv = me_cylinder_015.uv_layers.new(name='UVMap')
_uv.uv.foreach_set('vector', [1.0, 0.5, 1.0, 1.0, 0.8889, 1.0, 0.8889, 0.5, 0.8889, 0.5, 0.8889, 1.0, 0.7778, 1.0, 0.7778, 0.5, 0.7778, 0.5, 0.7778, 1.0, 0.6667, 1.0, 0.6667, 0.5, 0.6667, 0.5, 0.6667, 1.0, 0.5556, 1.0, 0.5556, 0.5, 0.5556, 0.5, 0.5556, 1.0, 0.4444, 1.0, 0.4444, 0.5, 0.4444, 0.5, 0.4444, 1.0, 0.3333, 1.0, 0.3333, 0.5, 0.3333, 0.5, 0.3333, 1.0, 0.2222, 1.0, 0.2222, 0.5, 0.4043, 0.4339, 0.25, 0.49, 0.09573, 0.4339, 0.01365, 0.2917, 0.04215, 0.13, 0.1679, 0.02447, 0.3321, 0.02447, 0.4578, 0.13, 0.4864, 0.2917, 0.2222, 0.5, 0.2222, 1.0, 0.1111, 1.0, 0.1111, 0.5, 0.1111, 0.5, 0.1111, 1.0, 4.47e-08, 1.0, 4.47e-08, 0.5, 0.75, 0.49, 0.9043, 0.4339, 0.9864, 0.2917, 0.9578, 0.13, 0.8321, 0.02447, 0.6679, 0.02447, 0.5422, 0.13, 0.5136, 0.2917, 0.5957, 0.4339])
me_cylinder_015.materials.append(mat_insidecircle)
me_cylinder_015.use_remesh_fix_poles = True
me_cylinder_015.use_remesh_preserve_attributes = False
me_cylinder_015.update()
me_cylinder_016 = bpy.data.meshes.new('Cylinder.016')
me_cylinder_016.from_pydata([(0.0, 0.13, -0.02), (0.0, 0.13, 0.02), (0.08356, 0.09959, -0.02), (0.08356, 0.09959, 0.02), (0.128, 0.02257, -0.02), (0.128, 0.02257, 0.02), (0.1126, -0.065, -0.02), (0.1126, -0.065, 0.02), (0.04446, -0.1222, -0.02), (0.04446, -0.1222, 0.02), (-0.04446, -0.1222, -0.02), (-0.04446, -0.1222, 0.02), (-0.1126, -0.065, -0.02), (-0.1126, -0.065, 0.02), (-0.128, 0.02257, -0.02), (-0.128, 0.02257, 0.02), (-0.08356, 0.09959, -0.02), (-0.08356, 0.09959, 0.02)], [], [(0, 1, 3, 2), (2, 3, 5, 4), (4, 5, 7, 6), (6, 7, 9, 8), (8, 9, 11, 10), (10, 11, 13, 12), (12, 13, 15, 14), (3, 1, 17, 15, 13, 11, 9, 7, 5), (14, 15, 17, 16), (16, 17, 1, 0), (0, 2, 4, 6, 8, 10, 12, 14, 16)])
_uv = me_cylinder_016.uv_layers.new(name='UVMap')
_uv.uv.foreach_set('vector', [1.0, 0.5, 1.0, 1.0, 0.8889, 1.0, 0.8889, 0.5, 0.8889, 0.5, 0.8889, 1.0, 0.7778, 1.0, 0.7778, 0.5, 0.7778, 0.5, 0.7778, 1.0, 0.6667, 1.0, 0.6667, 0.5, 0.6667, 0.5, 0.6667, 1.0, 0.5556, 1.0, 0.5556, 0.5, 0.5556, 0.5, 0.5556, 1.0, 0.4444, 1.0, 0.4444, 0.5, 0.4444, 0.5, 0.4444, 1.0, 0.3333, 1.0, 0.3333, 0.5, 0.3333, 0.5, 0.3333, 1.0, 0.2222, 1.0, 0.2222, 0.5, 0.4043, 0.4339, 0.25, 0.49, 0.09573, 0.4339, 0.01365, 0.2917, 0.04215, 0.13, 0.1679, 0.02447, 0.3321, 0.02447, 0.4578, 0.13, 0.4864, 0.2917, 0.2222, 0.5, 0.2222, 1.0, 0.1111, 1.0, 0.1111, 0.5, 0.1111, 0.5, 0.1111, 1.0, 4.47e-08, 1.0, 4.47e-08, 0.5, 0.75, 0.49, 0.9043, 0.4339, 0.9864, 0.2917, 0.9578, 0.13, 0.8321, 0.02447, 0.6679, 0.02447, 0.5422, 0.13, 0.5136, 0.2917, 0.5957, 0.4339])
me_cylinder_016.materials.append(mat_insidecircle)
me_cylinder_016.use_remesh_fix_poles = True
me_cylinder_016.use_remesh_preserve_attributes = False
me_cylinder_016.update()
me_cube_002 = bpy.data.meshes.new('Cube.002')
me_cube_002.from_pydata([(-1.0, -1.0, -1.0), (-1.0, -1.0, 1.0), (-1.0, 1.0, -1.0), (-1.0, 1.0, 1.0), (1.0, -1.0, -1.0), (1.0, -1.0, 1.0), (1.0, 1.0, -1.0), (1.0, 1.0, 1.0)], [], [(0, 1, 3, 2), (2, 3, 7, 6), (6, 7, 5, 4), (4, 5, 1, 0), (2, 6, 4, 0), (7, 3, 1, 5)])
_uv = me_cube_002.uv_layers.new(name='UVMap')
_uv.uv.foreach_set('vector', [0.375, 0.0, 0.625, 0.0, 0.625, 0.25, 0.375, 0.25, 0.375, 0.25, 0.625, 0.25, 0.625, 0.5, 0.375, 0.5, 0.375, 0.5, 0.625, 0.5, 0.625, 0.75, 0.375, 0.75, 0.375, 0.75, 0.625, 0.75, 0.625, 1.0, 0.375, 1.0, 0.125, 0.5, 0.375, 0.5, 0.375, 0.75, 0.125, 0.75, 0.625, 0.5, 0.875, 0.5, 0.875, 0.75, 0.625, 0.75])
me_cube_002.materials.append(mat_black)
me_cube_002.use_remesh_fix_poles = True
me_cube_002.use_remesh_preserve_attributes = False
me_cube_002.update()
me_cube_005 = bpy.data.meshes.new('Cube.005')
me_cube_005.from_pydata([(-1.0, -1.0, -1.0), (-1.0, -1.0, 1.0), (-1.0, 1.0, -1.0), (-1.0, 1.0, 1.0), (1.0, -1.0, -1.0), (1.0, -1.0, 1.0), (1.0, 1.0, -1.0), (1.0, 1.0, 1.0)], [], [(0, 1, 3, 2), (2, 3, 7, 6), (6, 7, 5, 4), (4, 5, 1, 0), (2, 6, 4, 0), (7, 3, 1, 5)])
_uv = me_cube_005.uv_layers.new(name='UVMap')
_uv.uv.foreach_set('vector', [0.375, 0.0, 0.625, 0.0, 0.625, 0.25, 0.375, 0.25, 0.375, 0.25, 0.625, 0.25, 0.625, 0.5, 0.375, 0.5, 0.375, 0.5, 0.625, 0.5, 0.625, 0.75, 0.375, 0.75, 0.375, 0.75, 0.625, 0.75, 0.625, 1.0, 0.375, 1.0, 0.125, 0.5, 0.375, 0.5, 0.375, 0.75, 0.125, 0.75, 0.625, 0.5, 0.875, 0.5, 0.875, 0.75, 0.625, 0.75])
me_cube_005.materials.append(mat_black)
me_cube_005.use_remesh_fix_poles = True
me_cube_005.use_remesh_preserve_attributes = False
me_cube_005.update()
me_cube_006 = bpy.data.meshes.new('Cube.006')
me_cube_006.from_pydata([(-1.0, -1.0, -1.0), (-1.0, -1.0, 1.0), (-1.0, 1.0, -1.0), (-1.0, 1.0, 1.0), (1.0, -1.0, -1.0), (1.0, -1.0, 1.0), (1.0, 1.0, -1.0), (1.0, 1.0, 1.0)], [], [(0, 1, 3, 2), (2, 3, 7, 6), (6, 7, 5, 4), (4, 5, 1, 0), (2, 6, 4, 0), (7, 3, 1, 5)])
_uv = me_cube_006.uv_layers.new(name='UVMap')
_uv.uv.foreach_set('vector', [0.375, 0.0, 0.625, 0.0, 0.625, 0.25, 0.375, 0.25, 0.375, 0.25, 0.625, 0.25, 0.625, 0.5, 0.375, 0.5, 0.375, 0.5, 0.625, 0.5, 0.625, 0.75, 0.375, 0.75, 0.375, 0.75, 0.625, 0.75, 0.625, 1.0, 0.375, 1.0, 0.125, 0.5, 0.375, 0.5, 0.375, 0.75, 0.125, 0.75, 0.625, 0.5, 0.875, 0.5, 0.875, 0.75, 0.625, 0.75])
me_cube_006.materials.append(mat_black)
me_cube_006.use_remesh_fix_poles = True
me_cube_006.use_remesh_preserve_attributes = False
me_cube_006.update()
me_plane_002 = bpy.data.meshes.new('Plane.002')
me_plane_002.from_pydata([(-1.0, -1.0, 0.0), (1.0, -1.0, 0.0), (-1.0, 1.0, 0.0), (1.0, 1.0, 0.0)], [], [(0, 1, 3, 2)])
_uv = me_plane_002.uv_layers.new(name='UVMap')
_uv.uv.foreach_set('vector', [0.0, 0.0, 1.0, 0.0, 1.0, 1.0, 0.0, 1.0])
me_plane_002.materials.append(mat_white)
me_plane_002.use_remesh_fix_poles = True
me_plane_002.use_remesh_preserve_attributes = False
me_plane_002.update()

# ---- objects
ob_cube = bpy.data.objects.new('Cube', me_cube)
ob_cylinder = bpy.data.objects.new('Cylinder', me_cylinder)
ob_cylinder_001 = bpy.data.objects.new('Cylinder.001', me_cylinder_001)
ob_cylinder_002 = bpy.data.objects.new('Cylinder.002', me_cylinder_002)
ob_cylinder_003 = bpy.data.objects.new('Cylinder.003', me_cylinder_005)
ob_cylinder_004 = bpy.data.objects.new('Cylinder.004', me_cylinder_007)
ob_cylinder_005 = bpy.data.objects.new('Cylinder.005', me_cylinder_008)
ob_cube_001 = bpy.data.objects.new('Cube.001', me_cube_001)
ob_cylinder_007 = bpy.data.objects.new('Cylinder.007', me_cylinder_004)
ob_cylinder_008 = bpy.data.objects.new('Cylinder.008', me_cylinder_006)
ob_cylinder_009 = bpy.data.objects.new('Cylinder.009', me_cylinder_009)
ob_cylinder_010 = bpy.data.objects.new('Cylinder.010', me_cylinder_010)
ob_cylinder_011 = bpy.data.objects.new('Cylinder.011', me_cylinder_011)
ob_cylinder_012 = bpy.data.objects.new('Cylinder.012', me_cylinder_012)
ob_cylinder_013 = bpy.data.objects.new('Cylinder.013', me_cylinder_013)
ob_cylinder_014 = bpy.data.objects.new('Cylinder.014', me_cylinder_014)
ob_cylinder_015 = bpy.data.objects.new('Cylinder.015', me_cylinder_015)
ob_cylinder_016 = bpy.data.objects.new('Cylinder.016', me_cylinder_016)
ob_cube_002 = bpy.data.objects.new('Cube.002', me_cube_002)
ob_cube_003 = bpy.data.objects.new('Cube.003', me_cube_005)
ob_cube_004 = bpy.data.objects.new('Cube.004', me_cube_006)
ob_plane_001 = bpy.data.objects.new('Plane.001', me_plane_002)
ob_sun = bpy.data.objects.new('Sun', light_sun)

# ---- transforms, parenting, visibility, modifiers, constraints
ob_cube.location = (11.45, 0.05397, 4.122)
ob_cube.rotation_euler = (0.07164, -3.23e-09, 1.571)
ob_cube.scale = (2.171, 2.171, 2.171)
ob_cube.lock_rotations_4d = False
ob_cube.empty_display_type = 'ARROWS'
ob_cube.lineart.crease_threshold = 0.0
ob_cylinder.location = (12.22, 0.05397, 3.967)
ob_cylinder.rotation_euler = (-1.499, -3.23e-09, 1.571)
ob_cylinder.scale = (7.359, 6.145, 0.6971)
ob_cylinder_001.location = (11.4, 0.05397, 4.025)
ob_cylinder_001.rotation_euler = (-1.499, -3.23e-09, 1.571)
ob_cylinder_001.scale = (5.613, 5.613, 0.6368)
ob_cylinder_002.location = (12.91, -0.2846, 1.685)
ob_cylinder_002.rotation_euler = (-0.2618, -0.0, -0.5236)
ob_cylinder_002.scale = (7.359, 7.359, 5.242)
ob_cylinder_003.location = (13.51, 0.06881, 1.68)
ob_cylinder_003.rotation_euler = (-0.2618, -0.0, 1.571)
ob_cylinder_003.scale = (7.359, 7.359, 5.242)
ob_cylinder_004.location = (12.92, 0.3925, 1.696)
ob_cylinder_004.rotation_euler = (-0.2618, -0.0, 3.665)
ob_cylinder_004.scale = (7.359, 7.359, 5.242)
ob_cylinder_005.location = (12.34, 0.06073, 5.245)
ob_cylinder_005.rotation_euler = (-1.571, 0.4214, 3.245e-09)
ob_cylinder_005.scale = (5.386, 5.386, 5.941)
ob_cube_001.location = (-10.69, 0.0, 6.351)
ob_cube_001.scale = (0.03799, 6.914, 4.046)
ob_cylinder_007.location = (-10.57, -0.03146, 6.621)
ob_cylinder_007.scale = (7.359, 7.359, 14.73)
_m = ob_cylinder_007.modifiers.new('Mirror', 'MIRROR')
_m.use_axis = (False, True, False)
ob_cylinder_008.location = (-10.69, 0.0, 10.3)
ob_cylinder_008.rotation_euler = (1.571, -0.0, 0.0)
ob_cylinder_008.scale = (0.9964, 0.9964, 2.504)
ob_cylinder_009.location = (-10.69, 0.0, 2.475)
ob_cylinder_009.rotation_euler = (1.571, -0.0, 0.0)
ob_cylinder_009.scale = (1.314, 1.314, 2.505)
ob_cylinder_010.location = (12.1, 0.06073, 5.474)
ob_cylinder_010.rotation_euler = (-1.571, 1.015, 1.176e-07)
ob_cylinder_010.scale = (1.922, 1.922, 6.947)
ob_cylinder_011.location = (12.64, 0.06073, 5.413)
ob_cylinder_011.rotation_euler = (-1.571, 1.015, 1.176e-07)
ob_cylinder_011.scale = (1.922, 1.922, 7.249)
ob_cylinder_012.location = (12.29, 0.06073, 4.948)
ob_cylinder_012.rotation_euler = (-1.571, 1.015, 1.176e-07)
ob_cylinder_012.scale = (1.922, 1.922, 7.217)
ob_cylinder_013.location = (13.89, 0.06073, 5.222)
ob_cylinder_013.rotation_euler = (-1.571, 0.4214, 3.245e-09)
ob_cylinder_013.scale = (6.003, 6.003, 6.621)
ob_cylinder_014.location = (13.62, 0.06073, 5.478)
ob_cylinder_014.rotation_euler = (-1.571, 1.015, 1.176e-07)
ob_cylinder_014.scale = (2.142, 2.142, 7.743)
ob_cylinder_015.location = (14.22, 0.06073, 5.41)
ob_cylinder_015.rotation_euler = (-1.571, 1.015, 1.176e-07)
ob_cylinder_015.scale = (2.142, 2.142, 8.079)
ob_cylinder_016.location = (13.83, 0.06073, 4.891)
ob_cylinder_016.rotation_euler = (-1.571, 1.015, 1.176e-07)
ob_cylinder_016.scale = (2.142, 2.142, 8.044)
ob_cube_002.location = (12.46, -0.499, 4.447)
ob_cube_002.rotation_euler = (0.0, 0.07156, 0.0)
ob_cube_002.scale = (0.3543, 0.1546, 0.06253)
ob_cube_003.location = (12.45, -0.499, 4.281)
ob_cube_003.rotation_euler = (0.0, 0.07156, 0.0)
ob_cube_003.scale = (0.3543, 0.1546, 0.06253)
ob_cube_004.location = (12.44, -0.499, 4.112)
ob_cube_004.rotation_euler = (0.0, 0.07156, 0.0)
ob_cube_004.scale = (0.3543, 0.1546, 0.06253)
ob_plane_001.location = (0.0, 0.0, 0.0)
ob_plane_001.scale = (21.67, 21.67, 21.67)
ob_sun.location = (0.0, 0.0, 11.33)
ob_sun.rotation_euler = (0.8551, -0.0, 0.0)

# ---- collection membership
col_collection.objects.link(ob_cube)
col_collection.objects.link(ob_cylinder)
col_collection.objects.link(ob_cylinder_001)
col_collection.objects.link(ob_cylinder_002)
col_collection.objects.link(ob_cylinder_003)
col_collection.objects.link(ob_cylinder_004)
col_collection.objects.link(ob_cylinder_005)
col_collection.objects.link(ob_cube_001)
col_collection.objects.link(ob_cylinder_007)
col_collection.objects.link(ob_cylinder_008)
col_collection.objects.link(ob_cylinder_009)
col_collection.objects.link(ob_cylinder_010)
col_collection.objects.link(ob_cylinder_011)
col_collection.objects.link(ob_cylinder_012)
col_collection.objects.link(ob_cylinder_013)
col_collection.objects.link(ob_cylinder_014)
col_collection.objects.link(ob_cylinder_015)
col_collection.objects.link(ob_cylinder_016)
col_collection.objects.link(ob_cube_002)
col_collection.objects.link(ob_cube_003)
col_collection.objects.link(ob_cube_004)
col_archive.objects.link(ob_plane_001)
col_archive.objects.link(ob_sun)
def _layer_coll(name, lc=None):
    lc = lc or bpy.context.view_layer.layer_collection
    for c in lc.children:
        if c.name == name: return c
        r = _layer_coll(name, c)
        if r: return r
_layer_coll('Archive').exclude = True

# ---- scene / render settings (as saved in the file)
scene.frame_start = 1; scene.frame_end = 250; scene.frame_set(69)
scene.render.engine = 'CYCLES'
scene.cycles.sampling_pattern = 'TABULATED_SOBOL'
scene.cycles.use_light_tree = False
scene.cycles.bake_type = 'SHADOW'
scene.view_settings.view_transform = 'Filmic'
bpy.context.view_layer.update()

# ---- added for rendering (the .blend has no active camera): camera
cam_auto = bpy.data.cameras.new('AutoCamera')
cam_auto.lens = 50.0
cam_auto.sensor_width = 36.0
cam_auto.clip_end = 1000.0
ob_auto_camera = bpy.data.objects.new('AutoCamera', cam_auto)
scene.collection.objects.link(ob_auto_camera)
ob_auto_camera.location = (31.4951, -36.9666, 29.8976)
ob_auto_camera.rotation_euler = (1.09748, -7.21219e-08, 0.694738)
scene.camera = ob_auto_camera
bpy.context.view_layer.update()

